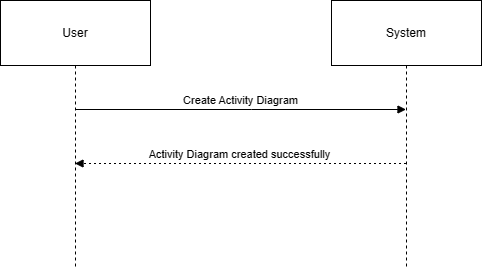

The diagram above was exported from draw.io. Its source (the exported page's mxGraphModel, read from the mxfile embedded in the PNG):
<mxGraphModel>
  <root>
    <mxCell id="0" />
    <mxCell id="1" parent="0" />
    <mxCell id="2" value="User" style="shape=umlLifeline;perimeter=lifelinePerimeter;whiteSpace=wrap;container=1;dropTarget=0;collapsible=0;recursiveResize=0;outlineConnect=0;portConstraint=eastwest;newEdgeStyle={&quot;edgeStyle&quot;:&quot;elbowEdgeStyle&quot;,&quot;elbow&quot;:&quot;vertical&quot;,&quot;curved&quot;:0,&quot;rounded&quot;:0};size=65;" vertex="1" parent="1">
      <mxGeometry width="150" height="268" as="geometry" />
    </mxCell>
    <mxCell id="3" value="System" style="shape=umlLifeline;perimeter=lifelinePerimeter;whiteSpace=wrap;container=1;dropTarget=0;collapsible=0;recursiveResize=0;outlineConnect=0;portConstraint=eastwest;newEdgeStyle={&quot;edgeStyle&quot;:&quot;elbowEdgeStyle&quot;,&quot;elbow&quot;:&quot;vertical&quot;,&quot;curved&quot;:0,&quot;rounded&quot;:0};size=65;" vertex="1" parent="1">
      <mxGeometry x="331" width="150" height="268" as="geometry" />
    </mxCell>
    <mxCell id="4" value="Create Activity Diagram" style="verticalAlign=bottom;endArrow=block;edgeStyle=elbowEdgeStyle;elbow=vertical;curved=0;rounded=0;" edge="1" parent="1" source="2" target="3">
      <mxGeometry relative="1" as="geometry">
        <Array as="points">
          <mxPoint x="251" y="109" />
        </Array>
      </mxGeometry>
    </mxCell>
    <mxCell id="5" value="Activity Diagram created successfully" style="verticalAlign=bottom;endArrow=block;edgeStyle=elbowEdgeStyle;elbow=vertical;curved=0;rounded=0;dashed=1;dashPattern=2 3;" edge="1" parent="1" source="3" target="2">
      <mxGeometry relative="1" as="geometry">
        <Array as="points">
          <mxPoint x="251" y="163" />
        </Array>
      </mxGeometry>
    </mxCell>
  </root>
</mxGraphModel>